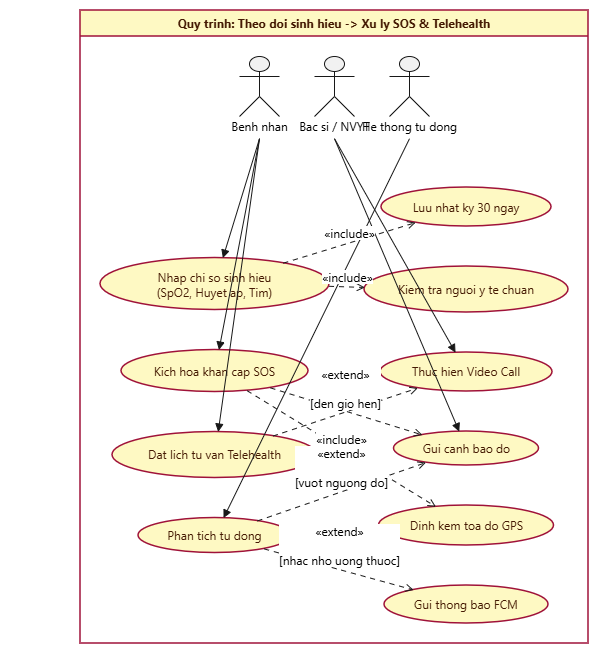

The diagram above was exported from draw.io. Its source (the exported page's mxGraphModel, read from the mxfile embedded in the PNG):
<mxGraphModel dx="2320" dy="826" grid="1" gridSize="10" guides="1" tooltips="1" connect="1" arrows="1" fold="1" page="1" pageScale="1" pageWidth="827" pageHeight="1169" math="0" shadow="0">
  <root>
    <mxCell id="0" />
    <mxCell id="1" parent="0" />
    <UserObject label="" plantUmlData="{&#10;  &quot;data&quot;: &quot;@startuml\nskinparam defaultFontName \&quot;Segoe UI\&quot;\nskinparam defaultFontSize 12\n\nskinparam packageStyle rectangle\nskinparam rectangle {\n  BackgroundColor #FEF9C3\n  BorderColor #9F1239\n  BorderThickness 1.5\n  FontColor #451A03\n}\n\nskinparam usecase {\n  BackgroundColor #FEF9C3\n  BorderColor #9F1239\n  FontColor #451A03\n  BorderThickness 1.5\n}\n\nleft to right direction\n\nactor \&quot;Benh nhan\&quot; as Patient\nactor \&quot;Bac si / NVYT\&quot; as Doctor\nactor \&quot;He thong tu dong\&quot; as System\n\nrectangle \&quot;Quy trinh: Theo doi sinh hieu -&gt; Xu ly SOS &amp; Telehealth\&quot; {\n  \n  usecase \&quot;Nhap chi so sinh hieu\\n(SpO2, Huyet ap, Tim)\&quot; as UC1\n  usecase \&quot;Luu nhat ky 30 ngay\&quot; as UC1_Inc1\n  usecase \&quot;Kiem tra nguoi y te chuan\&quot; as UC1_Inc2\n  \n  usecase \&quot;Kich hoa khan cap SOS\&quot; as UC2\n  usecase \&quot;Dinh kem toa do GPS\&quot; as UC2_Inc\n  \n  usecase \&quot;Dat lich tu van Telehealth\&quot; as UC3\n  usecase \&quot;Thuc hien Video Call\&quot; as UC3_Ext\n  \n  usecase \&quot;Phan tich tu dong\&quot; as UC4\n  usecase \&quot;Gui canh bao do\&quot; as UC4_Ext1\n  usecase \&quot;Gui thong bao FCM\&quot; as UC4_Ext2\n\n  ' Lien ket Actor\n  Patient --&gt; UC1\n  Patient --&gt; UC2\n  Patient --&gt; UC3\n  \n  Doctor --&gt; UC3_Ext\n  Doctor --&gt; UC4_Ext1\n  \n  System --&gt; UC4\n\n  ' Quan he Include / Extend\n  UC1 ..&gt; UC1_Inc1 : &lt;&lt;include&gt;&gt;\n  UC1 ..&gt; UC1_Inc2 : &lt;&lt;include&gt;&gt;\n  \n  UC2 ..&gt; UC2_Inc : &lt;&lt;include&gt;&gt;\n  UC2 ..&gt; UC4_Ext1 : &lt;&lt;trigger&gt;&gt;\n  \n  UC3 ..&gt; UC3_Ext : &lt;&lt;extend&gt;&gt;\\n[den gio hen]\n  \n  UC4 ..&gt; UC4_Ext1 : &lt;&lt;extend&gt;&gt;\\n[vuot nguong do]\n  UC4 ..&gt; UC4_Ext2 : &lt;&lt;extend&gt;&gt;\\n[nhac nho uong thuoc]\n}\n@enduml&quot;,&#10;  &quot;config&quot;: null&#10;}" id="z1y4xTPKS42X9qJm-FQP-1">
      <mxCell connectable="0" parent="1" style="group;transparentBounds=1;editIcon=1;lockedGroup=0;groupPadding=10 10 10 80;fontSize=20;" vertex="1">
        <mxGeometry as="geometry" />
      </mxCell>
    </UserObject>
    <UserObject label="Quy trinh: Theo doi sinh hieu -&gt; Xu ly SOS &amp; Telehealth" plantUmlId="rect_0" plantUmlBaseStyle="swimlane;collapsible=0;startSize=26;fillColor=#FEF9C3;strokeColor=#9F1239;fontColor=#451A03;fontSize=12;fontStyle=1;whiteSpace=wrap;strokeWidth=1.5;fontFamily=Segoe UI;" plantUmlBaseValue="Quy trinh: Theo doi sinh hieu -&gt; Xu ly SOS &amp; Telehealth" id="z1y4xTPKS42X9qJm-FQP-185">
      <mxCell parent="z1y4xTPKS42X9qJm-FQP-1" style="swimlane;collapsible=0;startSize=26;fillColor=#FEF9C3;strokeColor=#9F1239;fontColor=#451A03;fontSize=12;fontStyle=1;whiteSpace=wrap;strokeWidth=1.5;fontFamily=Segoe UI;" vertex="1">
        <mxGeometry height="633" width="508" x="10" y="322" as="geometry" />
      </mxCell>
    </UserObject>
    <UserObject label="" plantUmlId="actor_1" plantUmlBaseStyle="shape=umlActor;html=1;fillColor=#F1F1F1;strokeColor=#181818;fontColor=#000000;fontSize=12;fontFamily=Segoe UI;" plantUmlBaseValue="" id="z1y4xTPKS42X9qJm-FQP-186">
      <mxCell parent="z1y4xTPKS42X9qJm-FQP-185" style="shape=umlActor;html=1;fillColor=#F1F1F1;strokeColor=#181818;fontColor=#000000;fontSize=12;fontFamily=Segoe UI;" vertex="1">
        <mxGeometry height="60" width="40" x="159" y="46" as="geometry" />
      </mxCell>
    </UserObject>
    <UserObject label="Benh nhan" plantUmlId="actorlbl_2" plantUmlBaseStyle="text;html=1;align=center;verticalAlign=middle;spacingBottom=1;fontColor=#000000;fontSize=12;part=1;fontFamily=Segoe UI;" plantUmlBaseValue="Benh nhan" id="z1y4xTPKS42X9qJm-FQP-187">
      <mxCell parent="z1y4xTPKS42X9qJm-FQP-186" style="text;html=1;align=center;verticalAlign=middle;spacingBottom=1;fontColor=#000000;fontSize=12;part=1;fontFamily=Segoe UI;" vertex="1">
        <mxGeometry height="17" width="80" x="-20" y="62" as="geometry" />
      </mxCell>
    </UserObject>
    <UserObject label="" plantUmlId="actor_3" plantUmlBaseStyle="shape=umlActor;html=1;fillColor=#F1F1F1;strokeColor=#181818;fontColor=#000000;fontSize=12;fontFamily=Segoe UI;" plantUmlBaseValue="" id="z1y4xTPKS42X9qJm-FQP-188">
      <mxCell parent="z1y4xTPKS42X9qJm-FQP-185" style="shape=umlActor;html=1;fillColor=#F1F1F1;strokeColor=#181818;fontColor=#000000;fontSize=12;fontFamily=Segoe UI;" vertex="1">
        <mxGeometry height="60" width="40" x="234" y="46" as="geometry" />
      </mxCell>
    </UserObject>
    <UserObject label="Bac si / NVYT" plantUmlId="actorlbl_4" plantUmlBaseStyle="text;html=1;align=center;verticalAlign=middle;spacingBottom=1;fontColor=#000000;fontSize=12;part=1;fontFamily=Segoe UI;" plantUmlBaseValue="Bac si / NVYT" id="z1y4xTPKS42X9qJm-FQP-189">
      <mxCell parent="z1y4xTPKS42X9qJm-FQP-188" style="text;html=1;align=center;verticalAlign=middle;spacingBottom=1;fontColor=#000000;fontSize=12;part=1;fontFamily=Segoe UI;" vertex="1">
        <mxGeometry height="17" width="106" x="-33" y="62" as="geometry" />
      </mxCell>
    </UserObject>
    <UserObject label="" plantUmlId="actor_5" plantUmlBaseStyle="shape=umlActor;html=1;fillColor=#F1F1F1;strokeColor=#181818;fontColor=#000000;fontSize=12;fontFamily=Segoe UI;" plantUmlBaseValue="" id="z1y4xTPKS42X9qJm-FQP-190">
      <mxCell parent="z1y4xTPKS42X9qJm-FQP-185" style="shape=umlActor;html=1;fillColor=#F1F1F1;strokeColor=#181818;fontColor=#000000;fontSize=12;fontFamily=Segoe UI;" vertex="1">
        <mxGeometry height="60" width="40" x="309" y="46" as="geometry" />
      </mxCell>
    </UserObject>
    <UserObject label="He thong tu dong" plantUmlId="actorlbl_6" plantUmlBaseStyle="text;html=1;align=center;verticalAlign=middle;spacingBottom=1;fontColor=#000000;fontSize=12;part=1;fontFamily=Segoe UI;" plantUmlBaseValue="He thong tu dong" id="z1y4xTPKS42X9qJm-FQP-191">
      <mxCell parent="z1y4xTPKS42X9qJm-FQP-190" style="text;html=1;align=center;verticalAlign=middle;spacingBottom=1;fontColor=#000000;fontSize=12;part=1;fontFamily=Segoe UI;" vertex="1">
        <mxGeometry height="17" width="126" x="-43" y="62" as="geometry" />
      </mxCell>
    </UserObject>
    <UserObject label="Nhap chi so sinh hieu&lt;br&gt;(SpO2, Huyet ap, Tim)" plantUmlId="uc_7" plantUmlBaseStyle="ellipse;html=1;fillColor=#FEF9C3;strokeColor=#9F1239;whiteSpace=wrap;fontColor=#451A03;fontSize=12;strokeWidth=1.5;fontFamily=Segoe UI;" plantUmlBaseValue="Nhap chi so sinh hieu&lt;br&gt;(SpO2, Huyet ap, Tim)" id="z1y4xTPKS42X9qJm-FQP-192">
      <mxCell parent="z1y4xTPKS42X9qJm-FQP-185" style="ellipse;html=1;fillColor=#FEF9C3;strokeColor=#9F1239;whiteSpace=wrap;fontColor=#451A03;fontSize=12;strokeWidth=1.5;fontFamily=Segoe UI;" vertex="1">
        <mxGeometry height="52" width="229" x="20" y="247.5" as="geometry" />
      </mxCell>
    </UserObject>
    <UserObject label="Kich hoa khan cap SOS" plantUmlId="uc_8" plantUmlBaseStyle="ellipse;html=1;fillColor=#FEF9C3;strokeColor=#9F1239;whiteSpace=wrap;fontColor=#451A03;fontSize=12;strokeWidth=1.5;fontFamily=Segoe UI;" plantUmlBaseValue="Kich hoa khan cap SOS" id="z1y4xTPKS42X9qJm-FQP-193">
      <mxCell parent="z1y4xTPKS42X9qJm-FQP-185" style="ellipse;html=1;fillColor=#FEF9C3;strokeColor=#9F1239;whiteSpace=wrap;fontColor=#451A03;fontSize=12;strokeWidth=1.5;fontFamily=Segoe UI;" vertex="1">
        <mxGeometry height="42" width="187" x="41" y="339.5" as="geometry" />
      </mxCell>
    </UserObject>
    <UserObject label="Dat lich tu van Telehealth" plantUmlId="uc_9" plantUmlBaseStyle="ellipse;html=1;fillColor=#FEF9C3;strokeColor=#9F1239;whiteSpace=wrap;fontColor=#451A03;fontSize=12;strokeWidth=1.5;fontFamily=Segoe UI;" plantUmlBaseValue="Dat lich tu van Telehealth" id="z1y4xTPKS42X9qJm-FQP-194">
      <mxCell parent="z1y4xTPKS42X9qJm-FQP-185" style="ellipse;html=1;fillColor=#FEF9C3;strokeColor=#9F1239;whiteSpace=wrap;fontColor=#451A03;fontSize=12;strokeWidth=1.5;fontFamily=Segoe UI;" vertex="1">
        <mxGeometry height="46" width="205" x="32" y="421.5" as="geometry" />
      </mxCell>
    </UserObject>
    <UserObject label="Phan tich tu dong" plantUmlId="uc_10" plantUmlBaseStyle="ellipse;html=1;fillColor=#FEF9C3;strokeColor=#9F1239;whiteSpace=wrap;fontColor=#451A03;fontSize=12;strokeWidth=1.5;fontFamily=Segoe UI;" plantUmlBaseValue="Phan tich tu dong" id="z1y4xTPKS42X9qJm-FQP-195">
      <mxCell parent="z1y4xTPKS42X9qJm-FQP-185" style="ellipse;html=1;fillColor=#FEF9C3;strokeColor=#9F1239;whiteSpace=wrap;fontColor=#451A03;fontSize=12;strokeWidth=1.5;fontFamily=Segoe UI;" vertex="1">
        <mxGeometry height="35" width="153" x="58" y="507.5" as="geometry" />
      </mxCell>
    </UserObject>
    <UserObject label="Luu nhat ky 30 ngay" plantUmlId="uc_11" plantUmlBaseStyle="ellipse;html=1;fillColor=#FEF9C3;strokeColor=#9F1239;whiteSpace=wrap;fontColor=#451A03;fontSize=12;strokeWidth=1.5;fontFamily=Segoe UI;" plantUmlBaseValue="Luu nhat ky 30 ngay" id="z1y4xTPKS42X9qJm-FQP-196">
      <mxCell parent="z1y4xTPKS42X9qJm-FQP-185" style="ellipse;html=1;fillColor=#FEF9C3;strokeColor=#9F1239;whiteSpace=wrap;fontColor=#451A03;fontSize=12;strokeWidth=1.5;fontFamily=Segoe UI;" vertex="1">
        <mxGeometry height="39" width="170" x="301" y="177" as="geometry" />
      </mxCell>
    </UserObject>
    <UserObject label="Kiem tra nguoi y te chuan" plantUmlId="uc_12" plantUmlBaseStyle="ellipse;html=1;fillColor=#FEF9C3;strokeColor=#9F1239;whiteSpace=wrap;fontColor=#451A03;fontSize=12;strokeWidth=1.5;fontFamily=Segoe UI;" plantUmlBaseValue="Kiem tra nguoi y te chuan" id="z1y4xTPKS42X9qJm-FQP-197">
      <mxCell parent="z1y4xTPKS42X9qJm-FQP-185" style="ellipse;html=1;fillColor=#FEF9C3;strokeColor=#9F1239;whiteSpace=wrap;fontColor=#451A03;fontSize=12;strokeWidth=1.5;fontFamily=Segoe UI;" vertex="1">
        <mxGeometry height="46" width="204" x="284" y="256" as="geometry" />
      </mxCell>
    </UserObject>
    <UserObject label="Thuc hien Video Call" plantUmlId="uc_13" plantUmlBaseStyle="ellipse;html=1;fillColor=#FEF9C3;strokeColor=#9F1239;whiteSpace=wrap;fontColor=#451A03;fontSize=12;strokeWidth=1.5;fontFamily=Segoe UI;" plantUmlBaseValue="Thuc hien Video Call" id="z1y4xTPKS42X9qJm-FQP-198">
      <mxCell parent="z1y4xTPKS42X9qJm-FQP-185" style="ellipse;html=1;fillColor=#FEF9C3;strokeColor=#9F1239;whiteSpace=wrap;fontColor=#451A03;fontSize=12;strokeWidth=1.5;fontFamily=Segoe UI;" vertex="1">
        <mxGeometry height="39" width="172" x="300" y="342" as="geometry" />
      </mxCell>
    </UserObject>
    <UserObject label="Gui canh bao do" plantUmlId="uc_14" plantUmlBaseStyle="ellipse;html=1;fillColor=#FEF9C3;strokeColor=#9F1239;whiteSpace=wrap;fontColor=#451A03;fontSize=12;strokeWidth=1.5;fontFamily=Segoe UI;" plantUmlBaseValue="Gui canh bao do" id="z1y4xTPKS42X9qJm-FQP-199">
      <mxCell parent="z1y4xTPKS42X9qJm-FQP-185" style="ellipse;html=1;fillColor=#FEF9C3;strokeColor=#9F1239;whiteSpace=wrap;fontColor=#451A03;fontSize=12;strokeWidth=1.5;fontFamily=Segoe UI;" vertex="1">
        <mxGeometry height="34" width="145" x="313.5" y="421" as="geometry" />
      </mxCell>
    </UserObject>
    <UserObject label="Dinh kem toa do GPS" plantUmlId="uc_15" plantUmlBaseStyle="ellipse;html=1;fillColor=#FEF9C3;strokeColor=#9F1239;whiteSpace=wrap;fontColor=#451A03;fontSize=12;strokeWidth=1.5;fontFamily=Segoe UI;" plantUmlBaseValue="Dinh kem toa do GPS" id="z1y4xTPKS42X9qJm-FQP-200">
      <mxCell parent="z1y4xTPKS42X9qJm-FQP-185" style="ellipse;html=1;fillColor=#FEF9C3;strokeColor=#9F1239;whiteSpace=wrap;fontColor=#451A03;fontSize=12;strokeWidth=1.5;fontFamily=Segoe UI;" vertex="1">
        <mxGeometry height="40" width="175" x="298.5" y="495" as="geometry" />
      </mxCell>
    </UserObject>
    <UserObject label="Gui thong bao FCM" plantUmlId="uc_16" plantUmlBaseStyle="ellipse;html=1;fillColor=#FEF9C3;strokeColor=#9F1239;whiteSpace=wrap;fontColor=#451A03;fontSize=12;strokeWidth=1.5;fontFamily=Segoe UI;" plantUmlBaseValue="Gui thong bao FCM" id="z1y4xTPKS42X9qJm-FQP-201">
      <mxCell parent="z1y4xTPKS42X9qJm-FQP-185" style="ellipse;html=1;fillColor=#FEF9C3;strokeColor=#9F1239;whiteSpace=wrap;fontColor=#451A03;fontSize=12;strokeWidth=1.5;fontFamily=Segoe UI;" vertex="1">
        <mxGeometry height="38" width="164" x="304" y="575" as="geometry" />
      </mxCell>
    </UserObject>
    <UserObject label="" plantUmlId="rel_17" plantUmlBaseStyle="endArrow=block;endFill=1;strokeColor=#181818;fontColor=#000000;fontSize=12;edgeStyle=none;rounded=0;html=1;exitX=0.5;exitY=1.37;exitPerimeter=0;fontFamily=Segoe UI;curved=0;endSize=6;sourcePerimeterSpacing=0;targetPerimeterSpacing=0;" plantUmlBaseValue="" id="z1y4xTPKS42X9qJm-FQP-202">
      <mxCell edge="1" parent="z1y4xTPKS42X9qJm-FQP-1" source="z1y4xTPKS42X9qJm-FQP-186" style="endArrow=block;endFill=1;strokeColor=#181818;fontColor=#000000;fontSize=12;edgeStyle=none;rounded=0;html=1;exitX=0.5;exitY=1.37;exitPerimeter=0;fontFamily=Segoe UI;curved=0;endSize=6;sourcePerimeterSpacing=0;targetPerimeterSpacing=0;" target="z1y4xTPKS42X9qJm-FQP-192">
        <mxGeometry relative="1" as="geometry" />
      </mxCell>
    </UserObject>
    <UserObject label="" plantUmlId="rel_18" plantUmlBaseStyle="endArrow=block;endFill=1;strokeColor=#181818;fontColor=#000000;fontSize=12;edgeStyle=none;rounded=0;html=1;exitX=0.5;exitY=1.37;exitPerimeter=0;fontFamily=Segoe UI;curved=0;endSize=6;sourcePerimeterSpacing=0;targetPerimeterSpacing=0;" plantUmlBaseValue="" id="z1y4xTPKS42X9qJm-FQP-203">
      <mxCell edge="1" parent="z1y4xTPKS42X9qJm-FQP-1" source="z1y4xTPKS42X9qJm-FQP-186" style="endArrow=block;endFill=1;strokeColor=#181818;fontColor=#000000;fontSize=12;edgeStyle=none;rounded=0;html=1;exitX=0.5;exitY=1.37;exitPerimeter=0;fontFamily=Segoe UI;curved=0;endSize=6;sourcePerimeterSpacing=0;targetPerimeterSpacing=0;" target="z1y4xTPKS42X9qJm-FQP-193">
        <mxGeometry relative="1" as="geometry" />
      </mxCell>
    </UserObject>
    <UserObject label="" plantUmlId="rel_19" plantUmlBaseStyle="endArrow=block;endFill=1;strokeColor=#181818;fontColor=#000000;fontSize=12;edgeStyle=none;rounded=0;html=1;exitX=0.5;exitY=1.37;exitPerimeter=0;fontFamily=Segoe UI;curved=0;endSize=6;sourcePerimeterSpacing=0;targetPerimeterSpacing=0;" plantUmlBaseValue="" id="z1y4xTPKS42X9qJm-FQP-204">
      <mxCell edge="1" parent="z1y4xTPKS42X9qJm-FQP-1" source="z1y4xTPKS42X9qJm-FQP-186" style="endArrow=block;endFill=1;strokeColor=#181818;fontColor=#000000;fontSize=12;edgeStyle=none;rounded=0;html=1;exitX=0.5;exitY=1.37;exitPerimeter=0;fontFamily=Segoe UI;curved=0;endSize=6;sourcePerimeterSpacing=0;targetPerimeterSpacing=0;" target="z1y4xTPKS42X9qJm-FQP-194">
        <mxGeometry relative="1" as="geometry" />
      </mxCell>
    </UserObject>
    <UserObject label="" plantUmlId="rel_20" plantUmlBaseStyle="endArrow=block;endFill=1;strokeColor=#181818;fontColor=#000000;fontSize=12;edgeStyle=none;rounded=0;html=1;exitX=0.5;exitY=1.37;exitPerimeter=0;fontFamily=Segoe UI;curved=0;endSize=6;sourcePerimeterSpacing=0;targetPerimeterSpacing=0;" plantUmlBaseValue="" id="z1y4xTPKS42X9qJm-FQP-205">
      <mxCell edge="1" parent="z1y4xTPKS42X9qJm-FQP-1" source="z1y4xTPKS42X9qJm-FQP-188" style="endArrow=block;endFill=1;strokeColor=#181818;fontColor=#000000;fontSize=12;edgeStyle=none;rounded=0;html=1;exitX=0.5;exitY=1.37;exitPerimeter=0;fontFamily=Segoe UI;curved=0;endSize=6;sourcePerimeterSpacing=0;targetPerimeterSpacing=0;" target="z1y4xTPKS42X9qJm-FQP-198">
        <mxGeometry relative="1" as="geometry" />
      </mxCell>
    </UserObject>
    <UserObject label="" plantUmlId="rel_21" plantUmlBaseStyle="endArrow=block;endFill=1;strokeColor=#181818;fontColor=#000000;fontSize=12;edgeStyle=none;rounded=0;html=1;exitX=0.5;exitY=1.37;exitPerimeter=0;fontFamily=Segoe UI;curved=0;endSize=6;sourcePerimeterSpacing=0;targetPerimeterSpacing=0;" plantUmlBaseValue="" id="z1y4xTPKS42X9qJm-FQP-206">
      <mxCell edge="1" parent="z1y4xTPKS42X9qJm-FQP-1" source="z1y4xTPKS42X9qJm-FQP-188" style="endArrow=block;endFill=1;strokeColor=#181818;fontColor=#000000;fontSize=12;edgeStyle=none;rounded=0;html=1;exitX=0.5;exitY=1.37;exitPerimeter=0;fontFamily=Segoe UI;curved=0;endSize=6;sourcePerimeterSpacing=0;targetPerimeterSpacing=0;" target="z1y4xTPKS42X9qJm-FQP-199">
        <mxGeometry relative="1" as="geometry" />
      </mxCell>
    </UserObject>
    <UserObject label="" plantUmlId="rel_22" plantUmlBaseStyle="endArrow=block;endFill=1;strokeColor=#181818;fontColor=#000000;fontSize=12;edgeStyle=none;rounded=0;html=1;exitX=0.5;exitY=1.37;exitPerimeter=0;fontFamily=Segoe UI;curved=0;endSize=6;sourcePerimeterSpacing=0;targetPerimeterSpacing=0;" plantUmlBaseValue="" id="z1y4xTPKS42X9qJm-FQP-207">
      <mxCell edge="1" parent="z1y4xTPKS42X9qJm-FQP-1" source="z1y4xTPKS42X9qJm-FQP-190" style="endArrow=block;endFill=1;strokeColor=#181818;fontColor=#000000;fontSize=12;edgeStyle=none;rounded=0;html=1;exitX=0.5;exitY=1.37;exitPerimeter=0;fontFamily=Segoe UI;curved=0;endSize=6;sourcePerimeterSpacing=0;targetPerimeterSpacing=0;" target="z1y4xTPKS42X9qJm-FQP-195">
        <mxGeometry relative="1" as="geometry" />
      </mxCell>
    </UserObject>
    <UserObject label="«include»" plantUmlId="rel_23" plantUmlBaseStyle="endArrow=open;dashed=1;dashPattern=5 5;strokeColor=#181818;fontColor=#000000;fontSize=12;edgeStyle=none;rounded=0;html=1;fontFamily=Segoe UI;verticalAlign=bottom;curved=0;endSize=6;sourcePerimeterSpacing=0;targetPerimeterSpacing=0;" plantUmlBaseValue="«include»" id="z1y4xTPKS42X9qJm-FQP-208">
      <mxCell edge="1" parent="z1y4xTPKS42X9qJm-FQP-1" source="z1y4xTPKS42X9qJm-FQP-192" style="endArrow=open;dashed=1;dashPattern=5 5;strokeColor=#181818;fontColor=#000000;fontSize=12;edgeStyle=none;rounded=0;html=1;fontFamily=Segoe UI;verticalAlign=bottom;curved=0;endSize=6;sourcePerimeterSpacing=0;targetPerimeterSpacing=0;" target="z1y4xTPKS42X9qJm-FQP-196">
        <mxGeometry relative="1" as="geometry" />
      </mxCell>
    </UserObject>
    <UserObject label="«include»" plantUmlId="rel_24" plantUmlBaseStyle="endArrow=open;dashed=1;dashPattern=5 5;strokeColor=#181818;fontColor=#000000;fontSize=12;edgeStyle=none;rounded=0;html=1;fontFamily=Segoe UI;verticalAlign=bottom;curved=0;endSize=6;sourcePerimeterSpacing=0;targetPerimeterSpacing=0;" plantUmlBaseValue="«include»" id="z1y4xTPKS42X9qJm-FQP-209">
      <mxCell edge="1" parent="z1y4xTPKS42X9qJm-FQP-1" source="z1y4xTPKS42X9qJm-FQP-192" style="endArrow=open;dashed=1;dashPattern=5 5;strokeColor=#181818;fontColor=#000000;fontSize=12;edgeStyle=none;rounded=0;html=1;fontFamily=Segoe UI;verticalAlign=bottom;curved=0;endSize=6;sourcePerimeterSpacing=0;targetPerimeterSpacing=0;" target="z1y4xTPKS42X9qJm-FQP-197">
        <mxGeometry relative="1" as="geometry" />
      </mxCell>
    </UserObject>
    <UserObject label="«include»" plantUmlId="rel_25" plantUmlBaseStyle="endArrow=open;dashed=1;dashPattern=5 5;strokeColor=#181818;fontColor=#000000;fontSize=12;edgeStyle=none;rounded=0;html=1;fontFamily=Segoe UI;verticalAlign=bottom;curved=0;endSize=6;sourcePerimeterSpacing=0;targetPerimeterSpacing=0;" plantUmlBaseValue="«include»" id="z1y4xTPKS42X9qJm-FQP-210">
      <mxCell edge="1" parent="z1y4xTPKS42X9qJm-FQP-1" source="z1y4xTPKS42X9qJm-FQP-193" style="endArrow=open;dashed=1;dashPattern=5 5;strokeColor=#181818;fontColor=#000000;fontSize=12;edgeStyle=none;rounded=0;html=1;fontFamily=Segoe UI;verticalAlign=bottom;curved=0;endSize=6;sourcePerimeterSpacing=0;targetPerimeterSpacing=0;" target="z1y4xTPKS42X9qJm-FQP-200">
        <mxGeometry relative="1" as="geometry" />
      </mxCell>
    </UserObject>
    <UserObject label="«trigger»" plantUmlId="rel_26" plantUmlBaseStyle="endArrow=open;dashed=1;dashPattern=5 5;strokeColor=#181818;fontColor=#000000;fontSize=12;edgeStyle=none;rounded=0;html=1;fontFamily=Segoe UI;verticalAlign=bottom;curved=0;endSize=6;sourcePerimeterSpacing=0;targetPerimeterSpacing=0;" plantUmlBaseValue="«trigger»" id="z1y4xTPKS42X9qJm-FQP-211">
      <mxCell edge="1" parent="z1y4xTPKS42X9qJm-FQP-1" source="z1y4xTPKS42X9qJm-FQP-193" style="endArrow=open;dashed=1;dashPattern=5 5;strokeColor=#181818;fontColor=#000000;fontSize=12;edgeStyle=none;rounded=0;html=1;fontFamily=Segoe UI;verticalAlign=bottom;curved=0;endSize=6;sourcePerimeterSpacing=0;targetPerimeterSpacing=0;" target="z1y4xTPKS42X9qJm-FQP-199">
        <mxGeometry relative="1" as="geometry" />
      </mxCell>
    </UserObject>
    <UserObject label="«extend»&#10;&#10;[den gio hen]" plantUmlId="rel_27" plantUmlBaseStyle="endArrow=open;dashed=1;dashPattern=5 5;strokeColor=#181818;fontColor=#000000;fontSize=12;edgeStyle=none;rounded=0;html=1;fontFamily=Segoe UI;verticalAlign=bottom;curved=0;endSize=6;sourcePerimeterSpacing=0;targetPerimeterSpacing=0;" plantUmlBaseValue="«extend»&#10;&#10;[den gio hen]" id="z1y4xTPKS42X9qJm-FQP-212">
      <mxCell edge="1" parent="z1y4xTPKS42X9qJm-FQP-1" source="z1y4xTPKS42X9qJm-FQP-194" style="endArrow=open;dashed=1;dashPattern=5 5;strokeColor=#181818;fontColor=#000000;fontSize=12;edgeStyle=none;rounded=0;html=1;fontFamily=Segoe UI;verticalAlign=bottom;curved=0;endSize=6;sourcePerimeterSpacing=0;targetPerimeterSpacing=0;" target="z1y4xTPKS42X9qJm-FQP-198">
        <mxGeometry relative="1" as="geometry" />
      </mxCell>
    </UserObject>
    <UserObject label="«extend»&#10;&#10;[vuot nguong do]" plantUmlId="rel_28" plantUmlBaseStyle="endArrow=open;dashed=1;dashPattern=5 5;strokeColor=#181818;fontColor=#000000;fontSize=12;edgeStyle=none;rounded=0;html=1;fontFamily=Segoe UI;verticalAlign=bottom;curved=0;endSize=6;sourcePerimeterSpacing=0;targetPerimeterSpacing=0;" plantUmlBaseValue="«extend»&#10;&#10;[vuot nguong do]" id="z1y4xTPKS42X9qJm-FQP-213">
      <mxCell edge="1" parent="z1y4xTPKS42X9qJm-FQP-1" source="z1y4xTPKS42X9qJm-FQP-195" style="endArrow=open;dashed=1;dashPattern=5 5;strokeColor=#181818;fontColor=#000000;fontSize=12;edgeStyle=none;rounded=0;html=1;fontFamily=Segoe UI;verticalAlign=bottom;curved=0;endSize=6;sourcePerimeterSpacing=0;targetPerimeterSpacing=0;" target="z1y4xTPKS42X9qJm-FQP-199">
        <mxGeometry relative="1" as="geometry" />
      </mxCell>
    </UserObject>
    <UserObject label="«extend»&#10;&#10;[nhac nho uong thuoc]" plantUmlId="rel_29" plantUmlBaseStyle="endArrow=open;dashed=1;dashPattern=5 5;strokeColor=#181818;fontColor=#000000;fontSize=12;edgeStyle=none;rounded=0;html=1;fontFamily=Segoe UI;verticalAlign=bottom;curved=0;endSize=6;sourcePerimeterSpacing=0;targetPerimeterSpacing=0;" plantUmlBaseValue="«extend»&#10;&#10;[nhac nho uong thuoc]" id="z1y4xTPKS42X9qJm-FQP-214">
      <mxCell edge="1" parent="z1y4xTPKS42X9qJm-FQP-1" source="z1y4xTPKS42X9qJm-FQP-195" style="endArrow=open;dashed=1;dashPattern=5 5;strokeColor=#181818;fontColor=#000000;fontSize=12;edgeStyle=none;rounded=0;html=1;fontFamily=Segoe UI;verticalAlign=bottom;curved=0;endSize=6;sourcePerimeterSpacing=0;targetPerimeterSpacing=0;" target="z1y4xTPKS42X9qJm-FQP-201">
        <mxGeometry relative="1" as="geometry" />
      </mxCell>
    </UserObject>
  </root>
</mxGraphModel>